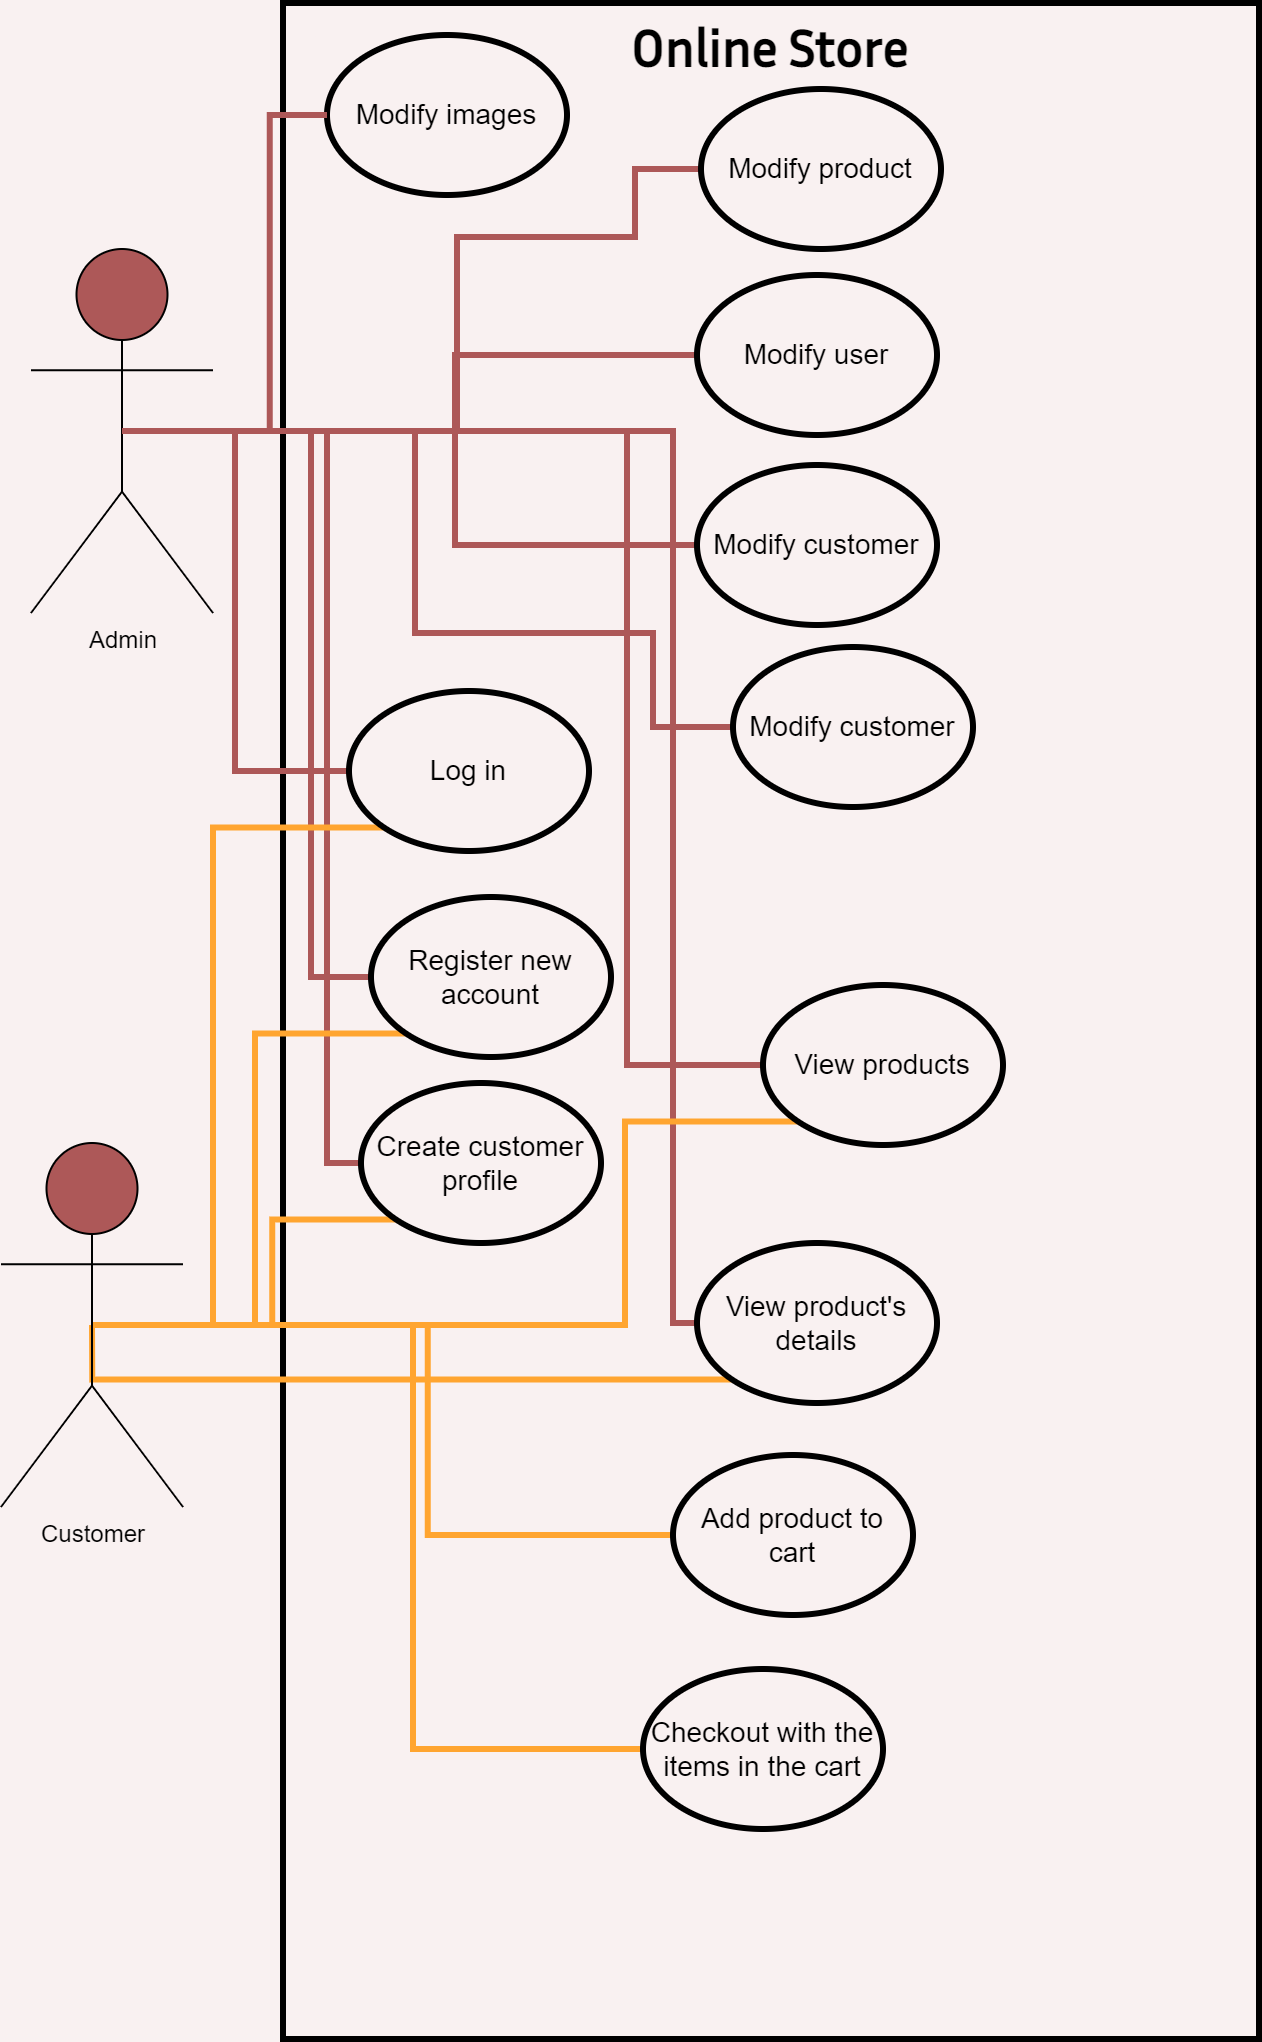

The diagram above was exported from draw.io. Its source (the exported page's mxGraphModel, read from the mxfile embedded in the PNG):
<mxGraphModel dx="1869" dy="999" grid="0" gridSize="10" guides="1" tooltips="1" connect="1" arrows="1" fold="1" page="1" pageScale="1" pageWidth="850" pageHeight="1100" background="#F9F1F1" math="0" shadow="0">
  <root>
    <mxCell id="0" />
    <mxCell id="1" parent="0" />
    <mxCell id="2" value="&lt;font style=&quot;font-size: 26px;&quot; face=&quot;Inria Sans&quot; data-font-src=&quot;https://fonts.googleapis.com/css?family=Inria+Sans&quot;&gt;Online Store&lt;/font&gt;" style="rounded=0;whiteSpace=wrap;html=1;fillColor=#F9F1F1;strokeWidth=3;verticalAlign=top;fontSize=26;fontStyle=1" vertex="1" parent="1">
      <mxGeometry x="212" y="13" width="488" height="1018" as="geometry" />
    </mxCell>
    <mxCell id="3" style="edgeStyle=orthogonalEdgeStyle;rounded=0;orthogonalLoop=1;jettySize=auto;html=1;exitX=0.5;exitY=0.5;exitDx=0;exitDy=0;exitPerimeter=0;entryX=0;entryY=0.5;entryDx=0;entryDy=0;fontSize=14;endArrow=none;endFill=0;strokeColor=#AD5858;strokeWidth=3;" edge="1" source="12" target="27" parent="1">
      <mxGeometry relative="1" as="geometry">
        <Array as="points">
          <mxPoint x="299" y="227" />
          <mxPoint x="299" y="130" />
          <mxPoint x="388" y="130" />
          <mxPoint x="388" y="96" />
        </Array>
      </mxGeometry>
    </mxCell>
    <mxCell id="4" style="edgeStyle=orthogonalEdgeStyle;rounded=0;orthogonalLoop=1;jettySize=auto;html=1;exitX=0.5;exitY=0.5;exitDx=0;exitDy=0;exitPerimeter=0;entryX=0;entryY=0.5;entryDx=0;entryDy=0;fontSize=14;endArrow=none;endFill=0;strokeColor=#AD5858;strokeWidth=3;" edge="1" source="12" target="28" parent="1">
      <mxGeometry relative="1" as="geometry" />
    </mxCell>
    <mxCell id="5" style="edgeStyle=orthogonalEdgeStyle;rounded=0;orthogonalLoop=1;jettySize=auto;html=1;exitX=0.5;exitY=0.5;exitDx=0;exitDy=0;exitPerimeter=0;entryX=0;entryY=0.5;entryDx=0;entryDy=0;fontSize=14;endArrow=none;endFill=0;strokeColor=#AD5858;strokeWidth=3;" edge="1" source="12" target="29" parent="1">
      <mxGeometry relative="1" as="geometry" />
    </mxCell>
    <mxCell id="6" style="edgeStyle=orthogonalEdgeStyle;rounded=0;orthogonalLoop=1;jettySize=auto;html=1;exitX=0.5;exitY=0.5;exitDx=0;exitDy=0;exitPerimeter=0;entryX=0;entryY=0.5;entryDx=0;entryDy=0;fontSize=14;endArrow=none;endFill=0;strokeColor=#AD5858;strokeWidth=3;" edge="1" source="12" target="26" parent="1">
      <mxGeometry relative="1" as="geometry">
        <Array as="points">
          <mxPoint x="188" y="227" />
          <mxPoint x="188" y="397" />
        </Array>
      </mxGeometry>
    </mxCell>
    <mxCell id="7" style="edgeStyle=orthogonalEdgeStyle;rounded=0;orthogonalLoop=1;jettySize=auto;html=1;exitX=0.5;exitY=0.5;exitDx=0;exitDy=0;exitPerimeter=0;entryX=0;entryY=0.5;entryDx=0;entryDy=0;fontSize=14;endArrow=none;endFill=0;strokeColor=#AD5858;strokeWidth=3;" edge="1" source="12" target="30" parent="1">
      <mxGeometry relative="1" as="geometry">
        <Array as="points">
          <mxPoint x="278" y="227" />
          <mxPoint x="278" y="328" />
          <mxPoint x="397" y="328" />
          <mxPoint x="397" y="375" />
        </Array>
      </mxGeometry>
    </mxCell>
    <mxCell id="8" style="edgeStyle=orthogonalEdgeStyle;rounded=0;orthogonalLoop=1;jettySize=auto;html=1;exitX=0.5;exitY=0.5;exitDx=0;exitDy=0;exitPerimeter=0;entryX=0;entryY=0.5;entryDx=0;entryDy=0;fontSize=14;endArrow=none;endFill=0;strokeColor=#AD5858;strokeWidth=3;" edge="1" source="12" target="25" parent="1">
      <mxGeometry relative="1" as="geometry">
        <Array as="points">
          <mxPoint x="226" y="227" />
          <mxPoint x="226" y="500" />
        </Array>
      </mxGeometry>
    </mxCell>
    <mxCell id="9" style="edgeStyle=orthogonalEdgeStyle;rounded=0;orthogonalLoop=1;jettySize=auto;html=1;exitX=0.5;exitY=0.5;exitDx=0;exitDy=0;exitPerimeter=0;entryX=0;entryY=0.5;entryDx=0;entryDy=0;fontSize=14;endArrow=none;endFill=0;strokeColor=#AD5858;strokeWidth=3;" edge="1" source="12" target="31" parent="1">
      <mxGeometry relative="1" as="geometry">
        <Array as="points">
          <mxPoint x="234" y="227" />
          <mxPoint x="234" y="593" />
        </Array>
      </mxGeometry>
    </mxCell>
    <mxCell id="10" style="edgeStyle=orthogonalEdgeStyle;rounded=0;orthogonalLoop=1;jettySize=auto;html=1;exitX=0.5;exitY=0.5;exitDx=0;exitDy=0;exitPerimeter=0;entryX=0;entryY=0.5;entryDx=0;entryDy=0;fontSize=14;endArrow=none;endFill=0;strokeColor=#AD5858;strokeWidth=3;" edge="1" source="12" target="21" parent="1">
      <mxGeometry relative="1" as="geometry">
        <Array as="points">
          <mxPoint x="384" y="227" />
          <mxPoint x="384" y="544" />
        </Array>
      </mxGeometry>
    </mxCell>
    <mxCell id="11" style="edgeStyle=orthogonalEdgeStyle;rounded=0;orthogonalLoop=1;jettySize=auto;html=1;exitX=0.5;exitY=0.5;exitDx=0;exitDy=0;exitPerimeter=0;entryX=0;entryY=0.5;entryDx=0;entryDy=0;fontSize=14;endArrow=none;endFill=0;strokeColor=#AD5858;strokeWidth=3;" edge="1" source="12" target="22" parent="1">
      <mxGeometry relative="1" as="geometry">
        <Array as="points">
          <mxPoint x="407" y="227" />
          <mxPoint x="407" y="673" />
        </Array>
      </mxGeometry>
    </mxCell>
    <mxCell id="12" value="Admin" style="shape=umlActor;verticalLabelPosition=bottom;verticalAlign=top;html=1;outlineConnect=0;fillColor=#AD5858;" vertex="1" parent="1">
      <mxGeometry x="86" y="136" width="91" height="182" as="geometry" />
    </mxCell>
    <mxCell id="13" style="edgeStyle=orthogonalEdgeStyle;rounded=0;orthogonalLoop=1;jettySize=auto;html=1;exitX=0.5;exitY=0.5;exitDx=0;exitDy=0;exitPerimeter=0;entryX=0;entryY=1;entryDx=0;entryDy=0;fontSize=14;endArrow=none;endFill=0;strokeColor=#FFA530;strokeWidth=3;" edge="1" source="20" target="26" parent="1">
      <mxGeometry relative="1" as="geometry">
        <Array as="points">
          <mxPoint x="177" y="674" />
          <mxPoint x="177" y="425" />
        </Array>
      </mxGeometry>
    </mxCell>
    <mxCell id="14" style="edgeStyle=orthogonalEdgeStyle;rounded=0;orthogonalLoop=1;jettySize=auto;html=1;exitX=0.5;exitY=0.5;exitDx=0;exitDy=0;exitPerimeter=0;entryX=0;entryY=1;entryDx=0;entryDy=0;fontSize=14;endArrow=none;endFill=0;strokeColor=#FFA530;strokeWidth=3;" edge="1" source="20" target="25" parent="1">
      <mxGeometry relative="1" as="geometry">
        <Array as="points">
          <mxPoint x="198" y="674" />
          <mxPoint x="198" y="528" />
        </Array>
      </mxGeometry>
    </mxCell>
    <mxCell id="15" style="edgeStyle=orthogonalEdgeStyle;rounded=0;orthogonalLoop=1;jettySize=auto;html=1;exitX=0.5;exitY=0.5;exitDx=0;exitDy=0;exitPerimeter=0;entryX=0;entryY=1;entryDx=0;entryDy=0;fontSize=14;endArrow=none;endFill=0;strokeColor=#FFA530;strokeWidth=3;" edge="1" source="20" target="31" parent="1">
      <mxGeometry relative="1" as="geometry" />
    </mxCell>
    <mxCell id="16" style="edgeStyle=orthogonalEdgeStyle;rounded=0;orthogonalLoop=1;jettySize=auto;html=1;exitX=0.5;exitY=0.5;exitDx=0;exitDy=0;exitPerimeter=0;entryX=0;entryY=1;entryDx=0;entryDy=0;fontSize=14;endArrow=none;endFill=0;strokeColor=#FFA530;strokeWidth=3;" edge="1" source="20" target="21" parent="1">
      <mxGeometry relative="1" as="geometry">
        <Array as="points">
          <mxPoint x="383" y="674" />
          <mxPoint x="383" y="572" />
        </Array>
      </mxGeometry>
    </mxCell>
    <mxCell id="17" style="edgeStyle=orthogonalEdgeStyle;rounded=0;orthogonalLoop=1;jettySize=auto;html=1;exitX=0.5;exitY=0.5;exitDx=0;exitDy=0;exitPerimeter=0;entryX=0;entryY=1;entryDx=0;entryDy=0;fontSize=14;endArrow=none;endFill=0;strokeColor=#FFA530;strokeWidth=3;" edge="1" source="20" target="22" parent="1">
      <mxGeometry relative="1" as="geometry">
        <Array as="points">
          <mxPoint x="117" y="701" />
        </Array>
      </mxGeometry>
    </mxCell>
    <mxCell id="18" style="edgeStyle=orthogonalEdgeStyle;rounded=0;orthogonalLoop=1;jettySize=auto;html=1;exitX=0.5;exitY=0.5;exitDx=0;exitDy=0;exitPerimeter=0;fontSize=14;endArrow=none;endFill=0;strokeColor=#FFA530;strokeWidth=3;" edge="1" source="20" target="23" parent="1">
      <mxGeometry relative="1" as="geometry" />
    </mxCell>
    <mxCell id="19" style="edgeStyle=orthogonalEdgeStyle;rounded=0;orthogonalLoop=1;jettySize=auto;html=1;exitX=0.5;exitY=0.5;exitDx=0;exitDy=0;exitPerimeter=0;entryX=0;entryY=0.5;entryDx=0;entryDy=0;fontSize=14;endArrow=none;endFill=0;strokeColor=#FFA530;strokeWidth=3;" edge="1" source="20" target="24" parent="1">
      <mxGeometry relative="1" as="geometry" />
    </mxCell>
    <mxCell id="20" value="Customer" style="shape=umlActor;verticalLabelPosition=bottom;verticalAlign=top;html=1;outlineConnect=0;fillColor=#AD5858;" vertex="1" parent="1">
      <mxGeometry x="71" y="583" width="91" height="182" as="geometry" />
    </mxCell>
    <mxCell id="21" value="View products" style="ellipse;whiteSpace=wrap;html=1;fontSize=14;strokeWidth=3;fillColor=#F9F1F1;" vertex="1" parent="1">
      <mxGeometry x="452" y="504" width="120" height="80" as="geometry" />
    </mxCell>
    <mxCell id="22" value="View product's details" style="ellipse;whiteSpace=wrap;html=1;fontSize=14;strokeWidth=3;fillColor=#F9F1F1;" vertex="1" parent="1">
      <mxGeometry x="419" y="633" width="120" height="80" as="geometry" />
    </mxCell>
    <mxCell id="23" value="Add product to cart" style="ellipse;whiteSpace=wrap;html=1;fontSize=14;strokeWidth=3;fillColor=#F9F1F1;" vertex="1" parent="1">
      <mxGeometry x="407" y="739" width="120" height="80" as="geometry" />
    </mxCell>
    <mxCell id="24" value="Checkout with the items in the cart" style="ellipse;whiteSpace=wrap;html=1;fontSize=14;strokeWidth=3;fillColor=#F9F1F1;" vertex="1" parent="1">
      <mxGeometry x="392" y="846" width="120" height="80" as="geometry" />
    </mxCell>
    <mxCell id="25" value="Register new account" style="ellipse;whiteSpace=wrap;html=1;fontSize=14;strokeWidth=3;fillColor=#F9F1F1;" vertex="1" parent="1">
      <mxGeometry x="256" y="460" width="120" height="80" as="geometry" />
    </mxCell>
    <mxCell id="26" value="Log in" style="ellipse;whiteSpace=wrap;html=1;fontSize=14;strokeWidth=3;fillColor=#F9F1F1;" vertex="1" parent="1">
      <mxGeometry x="245" y="357" width="120" height="80" as="geometry" />
    </mxCell>
    <mxCell id="27" value="Modify product" style="ellipse;whiteSpace=wrap;html=1;fontSize=14;strokeWidth=3;fillColor=#F9F1F1;" vertex="1" parent="1">
      <mxGeometry x="421" y="56" width="120" height="80" as="geometry" />
    </mxCell>
    <mxCell id="28" value="Modify user" style="ellipse;whiteSpace=wrap;html=1;fontSize=14;strokeWidth=3;fillColor=#F9F1F1;" vertex="1" parent="1">
      <mxGeometry x="419" y="149" width="120" height="80" as="geometry" />
    </mxCell>
    <mxCell id="29" value="Modify customer" style="ellipse;whiteSpace=wrap;html=1;fontSize=14;strokeWidth=3;fillColor=#F9F1F1;" vertex="1" parent="1">
      <mxGeometry x="419" y="244" width="120" height="80" as="geometry" />
    </mxCell>
    <mxCell id="30" value="Modify customer" style="ellipse;whiteSpace=wrap;html=1;fontSize=14;strokeWidth=3;fillColor=#F9F1F1;" vertex="1" parent="1">
      <mxGeometry x="437" y="335" width="120" height="80" as="geometry" />
    </mxCell>
    <mxCell id="31" value="Create customer profile" style="ellipse;whiteSpace=wrap;html=1;fontSize=14;strokeWidth=3;fillColor=#F9F1F1;" vertex="1" parent="1">
      <mxGeometry x="251" y="553" width="120" height="80" as="geometry" />
    </mxCell>
    <mxCell id="32" value="Modify images" style="ellipse;whiteSpace=wrap;html=1;fontSize=14;strokeWidth=3;fillColor=#F9F1F1;" vertex="1" parent="1">
      <mxGeometry x="234" y="29" width="120" height="80" as="geometry" />
    </mxCell>
    <mxCell id="33" style="edgeStyle=orthogonalEdgeStyle;rounded=0;orthogonalLoop=1;jettySize=auto;html=1;exitX=0.5;exitY=0.5;exitDx=0;exitDy=0;exitPerimeter=0;entryX=0;entryY=0.5;entryDx=0;entryDy=0;fontSize=14;endArrow=none;endFill=0;strokeWidth=3;strokeColor=#AD5858;" edge="1" source="12" target="32" parent="1">
      <mxGeometry relative="1" as="geometry" />
    </mxCell>
  </root>
</mxGraphModel>